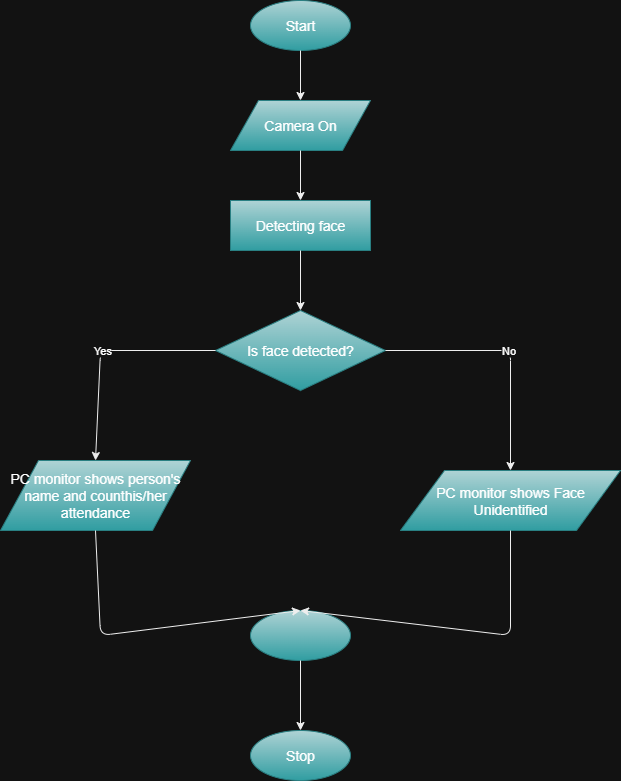

The diagram above was exported from draw.io. Its source (the exported page's mxGraphModel, read from the mxfile embedded in the PNG):
<mxGraphModel dx="1426" dy="743" grid="1" gridSize="10" guides="1" tooltips="1" connect="1" arrows="1" fold="1" page="1" pageScale="1" pageWidth="827" pageHeight="1169" math="0" shadow="0">
  <root>
    <mxCell id="0" />
    <mxCell id="1" parent="0" />
    <mxCell id="fLb5EFDWEafLvvGMOyEd-1" value="Start" style="ellipse;whiteSpace=wrap;html=1;fillColor=#f8cecc;fontSize=14;gradientColor=#ea6b66;strokeColor=#b85450;" vertex="1" parent="1">
      <mxGeometry x="360" y="50" width="100" height="50" as="geometry" />
    </mxCell>
    <mxCell id="fLb5EFDWEafLvvGMOyEd-2" value="Camera On" style="shape=parallelogram;perimeter=parallelogramPerimeter;whiteSpace=wrap;html=1;fillColor=#f8cecc;fontSize=14;gradientColor=#ea6b66;strokeColor=#b85450;" vertex="1" parent="1">
      <mxGeometry x="340" y="150" width="140" height="50" as="geometry" />
    </mxCell>
    <mxCell id="fLb5EFDWEafLvvGMOyEd-3" value="Detecting face" style="rounded=0;whiteSpace=wrap;html=1;fillColor=#f8cecc;fontSize=14;gradientColor=#ea6b66;strokeColor=#b85450;" vertex="1" parent="1">
      <mxGeometry x="340" y="250" width="140" height="50" as="geometry" />
    </mxCell>
    <mxCell id="fLb5EFDWEafLvvGMOyEd-4" value="Is face detected?" style="rhombus;whiteSpace=wrap;html=1;fillColor=#f8cecc;fontSize=14;gradientColor=#ea6b66;strokeColor=#b85450;" vertex="1" parent="1">
      <mxGeometry x="325" y="360" width="170" height="80" as="geometry" />
    </mxCell>
    <mxCell id="fLb5EFDWEafLvvGMOyEd-5" value="&lt;font&gt;PC monitor shows person's name and counthis/her attendance&lt;/font&gt;" style="shape=parallelogram;perimeter=parallelogramPerimeter;whiteSpace=wrap;html=1;fillColor=#f8cecc;fontSize=14;gradientColor=#ea6b66;strokeColor=#b85450;" vertex="1" parent="1">
      <mxGeometry x="110" y="510" width="190" height="70" as="geometry" />
    </mxCell>
    <mxCell id="fLb5EFDWEafLvvGMOyEd-6" value="PC monitor shows Face Unidentified" style="shape=parallelogram;perimeter=parallelogramPerimeter;whiteSpace=wrap;html=1;fillColor=#f8cecc;fontSize=14;gradientColor=#ea6b66;strokeColor=#b85450;" vertex="1" parent="1">
      <mxGeometry x="510" y="520" width="220" height="60" as="geometry" />
    </mxCell>
    <mxCell id="fLb5EFDWEafLvvGMOyEd-7" value="" style="ellipse;whiteSpace=wrap;html=1;fillColor=#f8cecc;fontSize=14;gradientColor=#ea6b66;strokeColor=#b85450;" vertex="1" parent="1">
      <mxGeometry x="360" y="660" width="100" height="50" as="geometry" />
    </mxCell>
    <mxCell id="fLb5EFDWEafLvvGMOyEd-8" value="Stop" style="ellipse;whiteSpace=wrap;html=1;fillColor=#f8cecc;fontSize=14;gradientColor=#ea6b66;strokeColor=#b85450;" vertex="1" parent="1">
      <mxGeometry x="360" y="780" width="100" height="50" as="geometry" />
    </mxCell>
    <mxCell id="fLb5EFDWEafLvvGMOyEd-9" value="" style="endArrow=classic;html=1;exitX=0.5;exitY=1;exitDx=0;exitDy=0;entryX=0.5;entryY=0;entryDx=0;entryDy=0;strokeColor=#ffffff;" edge="1" parent="1" source="fLb5EFDWEafLvvGMOyEd-1" target="fLb5EFDWEafLvvGMOyEd-2">
      <mxGeometry width="50" height="50" relative="1" as="geometry">
        <mxPoint x="410" y="110" as="sourcePoint" />
        <mxPoint x="410" y="160" as="targetPoint" />
      </mxGeometry>
    </mxCell>
    <mxCell id="fLb5EFDWEafLvvGMOyEd-10" value="" style="endArrow=classic;html=1;exitX=0.5;exitY=1;exitDx=0;exitDy=0;entryX=0.5;entryY=0;entryDx=0;entryDy=0;strokeColor=#ffffff;" edge="1" parent="1" source="fLb5EFDWEafLvvGMOyEd-2" target="fLb5EFDWEafLvvGMOyEd-3">
      <mxGeometry width="50" height="50" relative="1" as="geometry">
        <mxPoint x="410" y="210" as="sourcePoint" />
        <mxPoint x="410" y="260" as="targetPoint" />
      </mxGeometry>
    </mxCell>
    <mxCell id="fLb5EFDWEafLvvGMOyEd-11" value="" style="endArrow=classic;html=1;exitX=0.5;exitY=1;exitDx=0;exitDy=0;entryX=0.5;entryY=0;entryDx=0;entryDy=0;strokeColor=#ffffff;" edge="1" parent="1" source="fLb5EFDWEafLvvGMOyEd-3" target="fLb5EFDWEafLvvGMOyEd-4">
      <mxGeometry width="50" height="50" relative="1" as="geometry">
        <mxPoint x="410" y="310" as="sourcePoint" />
        <mxPoint x="410" y="360" as="targetPoint" />
      </mxGeometry>
    </mxCell>
    <mxCell id="fLb5EFDWEafLvvGMOyEd-12" value="Yes" style="edgeFromLocation=0.5;edgeToLocation=0.5;endArrow=classic;html=1;exitX=0;exitY=0.5;exitDx=0;exitDy=0;entryX=0.5;entryY=0;entryDx=0;entryDy=0;strokeColor=#ffffff;" edge="1" parent="1" source="fLb5EFDWEafLvvGMOyEd-4" target="fLb5EFDWEafLvvGMOyEd-5">
      <mxGeometry width="50" height="50" relative="1" as="geometry">
        <mxPoint x="340" y="440" as="sourcePoint" />
        <mxPoint x="210" y="520" as="targetPoint" />
        <Array as="points">
          <mxPoint x="210" y="400" />
        </Array>
      </mxGeometry>
    </mxCell>
    <mxCell id="fLb5EFDWEafLvvGMOyEd-13" value="No" style="edgeFromLocation=0.5;edgeToLocation=0.5;endArrow=classic;html=1;exitX=1;exitY=0.5;exitDx=0;exitDy=0;entryX=0.5;entryY=0;entryDx=0;entryDy=0;strokeColor=#ffffff;" edge="1" parent="1" source="fLb5EFDWEafLvvGMOyEd-4" target="fLb5EFDWEafLvvGMOyEd-6">
      <mxGeometry width="50" height="50" relative="1" as="geometry">
        <mxPoint x="470" y="440" as="sourcePoint" />
        <mxPoint x="620" y="520" as="targetPoint" />
        <Array as="points">
          <mxPoint x="620" y="400" />
        </Array>
      </mxGeometry>
    </mxCell>
    <mxCell id="fLb5EFDWEafLvvGMOyEd-14" value="" style="endArrow=classic;html=1;exitX=0.5;exitY=1;exitDx=0;exitDy=0;entryX=0.5;entryY=0;entryDx=0;entryDy=0;strokeColor=#ffffff;" edge="1" parent="1" source="fLb5EFDWEafLvvGMOyEd-5" target="fLb5EFDWEafLvvGMOyEd-7">
      <mxGeometry width="50" height="50" relative="1" as="geometry">
        <mxPoint x="210" y="590" as="sourcePoint" />
        <mxPoint x="410" y="660" as="targetPoint" />
        <Array as="points">
          <mxPoint x="210" y="685" />
        </Array>
      </mxGeometry>
    </mxCell>
    <mxCell id="fLb5EFDWEafLvvGMOyEd-15" value="" style="endArrow=classic;html=1;exitX=0.5;exitY=1;exitDx=0;exitDy=0;entryX=0.5;entryY=0;entryDx=0;entryDy=0;strokeColor=#ffffff;" edge="1" parent="1" source="fLb5EFDWEafLvvGMOyEd-6" target="fLb5EFDWEafLvvGMOyEd-7">
      <mxGeometry width="50" height="50" relative="1" as="geometry">
        <mxPoint x="620" y="590" as="sourcePoint" />
        <mxPoint x="410" y="660" as="targetPoint" />
        <Array as="points">
          <mxPoint x="620" y="685" />
        </Array>
      </mxGeometry>
    </mxCell>
    <mxCell id="fLb5EFDWEafLvvGMOyEd-16" value="" style="endArrow=classic;html=1;exitX=0.5;exitY=1;exitDx=0;exitDy=0;entryX=0.5;entryY=0;entryDx=0;entryDy=0;strokeColor=#ffffff;" edge="1" parent="1" source="fLb5EFDWEafLvvGMOyEd-7" target="fLb5EFDWEafLvvGMOyEd-8">
      <mxGeometry width="50" height="50" relative="1" as="geometry">
        <mxPoint x="410" y="720" as="sourcePoint" />
        <mxPoint x="410" y="780" as="targetPoint" />
      </mxGeometry>
    </mxCell>
  </root>
</mxGraphModel>